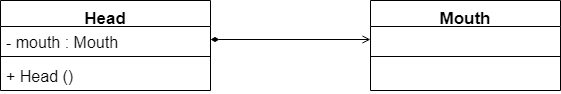

The diagram above was exported from draw.io. Its source (the exported page's mxGraphModel, read from the mxfile embedded in the PNG):
<mxGraphModel dx="868" dy="482" grid="1" gridSize="10" guides="1" tooltips="1" connect="1" arrows="1" fold="1" page="1" pageScale="1" pageWidth="827" pageHeight="1169" math="0" shadow="0">
  <root>
    <mxCell id="0" />
    <mxCell id="1" parent="0" />
    <mxCell id="2uohTFFew6JLD4qTdLKq-12" value="Head" style="swimlane;fontStyle=1;align=center;verticalAlign=top;childLayout=stackLayout;horizontal=1;startSize=26;horizontalStack=0;resizeParent=1;resizeParentMax=0;resizeLast=0;collapsible=1;marginBottom=0;fontSize=17;" vertex="1" parent="1">
      <mxGeometry x="220" y="200" width="210" height="90" as="geometry" />
    </mxCell>
    <mxCell id="2uohTFFew6JLD4qTdLKq-13" value="- mouth : Mouth" style="text;strokeColor=none;fillColor=none;align=left;verticalAlign=top;spacingLeft=4;spacingRight=4;overflow=hidden;rotatable=0;points=[[0,0.5],[1,0.5]];portConstraint=eastwest;fontSize=16;" vertex="1" parent="2uohTFFew6JLD4qTdLKq-12">
      <mxGeometry y="26" width="210" height="26" as="geometry" />
    </mxCell>
    <mxCell id="2uohTFFew6JLD4qTdLKq-14" value="" style="line;strokeWidth=1;fillColor=none;align=left;verticalAlign=middle;spacingTop=-1;spacingLeft=3;spacingRight=3;rotatable=0;labelPosition=right;points=[];portConstraint=eastwest;" vertex="1" parent="2uohTFFew6JLD4qTdLKq-12">
      <mxGeometry y="52" width="210" height="8" as="geometry" />
    </mxCell>
    <mxCell id="2uohTFFew6JLD4qTdLKq-15" value="+ Head ()" style="text;strokeColor=none;fillColor=none;align=left;verticalAlign=top;spacingLeft=4;spacingRight=4;overflow=hidden;rotatable=0;points=[[0,0.5],[1,0.5]];portConstraint=eastwest;fontSize=16;" vertex="1" parent="2uohTFFew6JLD4qTdLKq-12">
      <mxGeometry y="60" width="210" height="30" as="geometry" />
    </mxCell>
    <mxCell id="2uohTFFew6JLD4qTdLKq-16" value="Mouth" style="swimlane;fontStyle=1;align=center;verticalAlign=top;childLayout=stackLayout;horizontal=1;startSize=26;horizontalStack=0;resizeParent=1;resizeParentMax=0;resizeLast=0;collapsible=1;marginBottom=0;fontSize=17;" vertex="1" parent="1">
      <mxGeometry x="590" y="200" width="190" height="90" as="geometry" />
    </mxCell>
    <mxCell id="2uohTFFew6JLD4qTdLKq-17" value=" " style="text;strokeColor=none;fillColor=none;align=left;verticalAlign=top;spacingLeft=4;spacingRight=4;overflow=hidden;rotatable=0;points=[[0,0.5],[1,0.5]];portConstraint=eastwest;fontSize=16;" vertex="1" parent="2uohTFFew6JLD4qTdLKq-16">
      <mxGeometry y="26" width="190" height="26" as="geometry" />
    </mxCell>
    <mxCell id="2uohTFFew6JLD4qTdLKq-18" value="" style="line;strokeWidth=1;fillColor=none;align=left;verticalAlign=middle;spacingTop=-1;spacingLeft=3;spacingRight=3;rotatable=0;labelPosition=right;points=[];portConstraint=eastwest;" vertex="1" parent="2uohTFFew6JLD4qTdLKq-16">
      <mxGeometry y="52" width="190" height="8" as="geometry" />
    </mxCell>
    <mxCell id="2uohTFFew6JLD4qTdLKq-19" value=" " style="text;strokeColor=none;fillColor=none;align=left;verticalAlign=top;spacingLeft=4;spacingRight=4;overflow=hidden;rotatable=0;points=[[0,0.5],[1,0.5]];portConstraint=eastwest;" vertex="1" parent="2uohTFFew6JLD4qTdLKq-16">
      <mxGeometry y="60" width="190" height="30" as="geometry" />
    </mxCell>
    <mxCell id="2uohTFFew6JLD4qTdLKq-20" style="edgeStyle=orthogonalEdgeStyle;rounded=0;orthogonalLoop=1;jettySize=auto;html=1;entryX=0;entryY=0.5;entryDx=0;entryDy=0;fontSize=18;endArrow=open;endFill=0;startArrow=diamondThin;startFill=1;" edge="1" parent="1" source="2uohTFFew6JLD4qTdLKq-13" target="2uohTFFew6JLD4qTdLKq-17">
      <mxGeometry relative="1" as="geometry" />
    </mxCell>
  </root>
</mxGraphModel>